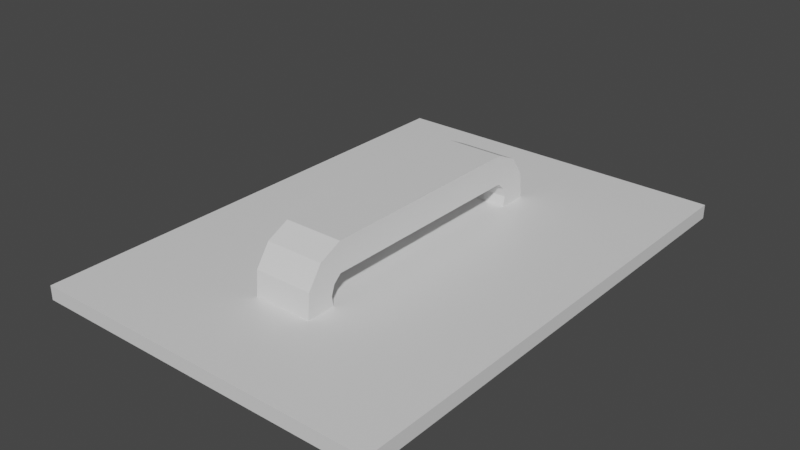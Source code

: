 # Source: tapa-base.blend  (saved by Blender 2.82.7; exported with 4.5.12 LTS)
import bpy
from mathutils import Matrix  # noqa: F401  (used for matrix-valued properties, if any)

bpy.ops.wm.read_factory_settings(use_empty=True)
scene = bpy.context.scene
scene.name = 'Scene'

# ---- collections
col_collection = bpy.data.collections.new('Collection'); scene.collection.children.link(col_collection)

# ---- materials (node trees are filled in below, after node groups)
mat_material = bpy.data.materials.new('Material')
mat_material.alpha_threshold = 0.0
mat_material.use_transparent_shadow = False
mat_material.line_color = (0.0, 0.0, 0.0, 1.0)

# ---- material node trees
mat_material.use_nodes = True; mat_material.node_tree.nodes.clear()
_N = mat_material.node_tree.nodes; _L = mat_material.node_tree.links
n0 = _N.new('ShaderNodeOutputMaterial'); n0.name = 'Material Output'; n0.location = (300, 300)
n1 = _N.new('ShaderNodeBsdfPrincipled'); n1.name = 'Principled BSDF'; n1.location = (10, 300)
n1.distribution = 'GGX'
n1.subsurface_method = 'BURLEY'
n1.inputs[2].default_value = 0.4
n1.inputs[3].default_value = 1.45
n1.inputs[27].default_value = (0.0, 0.0, 0.0, 1.0)
n1.inputs[28].default_value = 1.0
_L.new(n1.outputs[0], n0.inputs[0])
n0.is_active_output = True

# ---- world
world_world = bpy.data.worlds.new('World'); scene.world = world_world
world_world.use_nodes = True; world_world.node_tree.nodes.clear()
_N = world_world.node_tree.nodes; _L = world_world.node_tree.links
n0 = _N.new('ShaderNodeOutputWorld'); n0.name = 'World Output'; n0.location = (300, 300)
n1 = _N.new('ShaderNodeBackground'); n1.name = 'Background'; n1.location = (10, 300)
n1.inputs[0].default_value = (0.05088, 0.05088, 0.05088, 1.0)
_L.new(n1.outputs[0], n0.inputs[0])
n0.is_active_output = True
world_world.color = (0.05088, 0.05088, 0.05088)
world_world.use_sun_shadow = False
world_world.sun_shadow_jitter_overblur = 0.0

# ---- meshes
me_cube = bpy.data.meshes.new('Cube')
me_cube.from_pydata([(1.0, 1.0, 1.0), (1.0, 1.0, -1.0), (1.0, -1.0, 1.0), (1.0, -1.0, -1.0), (-1.0, 1.0, 1.0), (-1.0, 1.0, -1.0), (-1.0, -1.0, 1.0), (-1.0, -1.0, -1.0), (-1.0, 0.6029, -1.0), (-1.0, 0.4829, -1.0), (-1.0, -0.4829, -1.0), (-1.0, -0.6029, -1.0), (1.0, 0.6029, 1.0), (1.0, 0.4829, 1.0), (1.0, -0.4829, 1.0), (1.0, -0.6029, 1.0), (-1.0, -0.6029, 1.0), (-1.0, -0.4829, 1.0), (-1.0, 0.4829, 1.0), (-1.0, 0.6029, 1.0), (1.0, -0.6029, -1.0), (1.0, -0.4829, -1.0), (1.0, 0.4829, -1.0), (1.0, 0.6029, -1.0), (0.1667, 1.0, -1.0), (-0.1667, 1.0, -1.0), (0.1667, -1.0, 1.0), (-0.1667, -1.0, 1.0), (-0.1667, -1.0, -1.0), (0.1667, -1.0, -1.0), (-0.1667, 1.0, 1.0), (0.1667, 1.0, 1.0), (0.9, 0.9, -1.0), (0.9, 0.5426, -1.0), (0.9, -0.9, -1.0), (0.15, -0.9, -1.0), (-0.9, 0.9, -1.0), (-0.15, 0.9, -1.0), (-0.9, -0.9, -1.0), (-0.9, -0.5426, -1.0), (-0.1667, 0.6029, 1.0), (0.1667, 0.6029, 1.0), (-0.1667, 0.4829, 1.0), (0.1667, 0.4829, 1.0), (-0.1667, -0.4829, 1.0), (0.1667, -0.4829, 1.0), (-0.1667, -0.6029, 1.0), (0.1667, -0.6029, 1.0), (-0.1667, 0.5948, 4.55), (0.1667, 0.5948, 4.55), (-0.1667, 0.4909, 2.45), (0.1667, 0.4909, 2.45), (-0.1667, -0.4909, 2.45), (0.1667, -0.4909, 2.45), (-0.1667, -0.5948, 4.55), (0.1667, -0.5948, 4.55), (-0.1667, -0.4771, 3.846), (0.1667, -0.4771, 3.846), (-0.1667, -0.5371, 7.484), (0.1667, -0.5371, 7.484), (-0.1667, -0.446, 4.815), (0.1667, -0.446, 4.815), (-0.1667, -0.446, 9.015), (0.1667, -0.4453, 9.015), (-0.1667, 0.5371, 7.484), (0.1667, 0.5371, 7.484), (-0.1667, 0.4771, 3.846), (0.1667, 0.4771, 3.846), (-0.1667, 0.4453, 9.015), (0.1667, 0.4453, 9.015), (-0.1667, 0.4453, 4.815), (0.1667, 0.4453, 4.815), (-1.0, -0.6029, -1.0), (-1.0, -1.0, -1.0), (-0.1667, 1.0, -1.0), (-1.0, 1.0, -1.0), (0.1667, -1.0, -1.0), (1.0, -1.0, -1.0), (1.0, 0.6029, -1.0), (1.0, 1.0, -1.0), (-1.0, 0.6029, -1.0), (-1.0, 0.4829, -1.0), (-1.0, -0.4829, -1.0), (1.0, -0.6029, -1.0), (1.0, -0.4829, -1.0), (1.0, 0.4829, -1.0), (-0.15, 0.9, -2.0), (0.9, -0.9, -2.0), (0.15, -0.9, -2.0), (0.9, 0.9, -2.0), (0.1667, 1.0, -1.0), (-0.1667, -1.0, -1.0), (0.9, 0.5426, -2.0), (-0.9, 0.9, -2.0), (-0.9, 0.4346, -2.0), (-0.9, 0.5426, -2.0), (-0.9, 0.5426, -1.0), (-0.9, 0.4346, -1.0), (-0.9, -0.4346, -1.0), (0.9, -0.5426, -1.0), (0.9, -0.4346, -1.0), (0.9, 0.4346, -1.0), (0.81, 0.81, -2.0), (0.81, 0.4883, -2.0), (0.81, -0.81, -2.0), (0.135, -0.81, -2.0), (0.15, 0.9, -1.0), (-0.15, -0.9, -1.0), (-0.81, 0.81, -2.0), (-0.135, 0.81, -2.0), (-0.81, -0.81, -2.0), (-0.81, -0.4883, -2.0), (-0.9, -0.5426, -2.0), (-0.9, -0.9, -2.0), (-0.9, -0.4346, -2.0), (0.9, -0.5426, -2.0), (0.9, -0.4346, -2.0), (0.9, 0.4346, -2.0), (-0.135, 0.81, -1.0), (0.81, -0.81, -1.0), (0.135, -0.81, -1.0), (0.81, 0.81, -1.0), (0.15, 0.9, -2.0), (-0.15, -0.9, -2.0), (0.81, 0.4883, -1.0), (-0.81, 0.81, -1.0), (-0.81, 0.3911, -1.0), (-0.81, 0.4883, -1.0), (-0.81, 0.4883, -2.0), (-0.81, 0.3911, -2.0), (-0.81, -0.3911, -2.0), (0.81, -0.4883, -2.0), (0.81, -0.3911, -2.0), (0.81, 0.3911, -2.0), (0.135, 0.81, -2.0), (-0.135, -0.81, -2.0), (-0.81, -0.4883, -1.0), (-0.81, -0.81, -1.0), (-0.81, -0.3911, -1.0), (0.81, -0.4883, -1.0), (0.81, -0.3911, -1.0), (0.81, 0.3911, -1.0), (-0.135, 0.4883, -1.0), (-0.135, 0.3911, -1.0), (-0.135, -0.3911, -1.0), (-0.135, -0.4883, -1.0), (0.135, 0.81, -1.0), (-0.135, -0.81, -1.0), (0.135, 0.4883, -1.0), (0.135, 0.3911, -1.0), (0.135, -0.3911, -1.0), (0.135, -0.4883, -1.0)], [], [(46, 16, 6, 27), (28, 27, 6, 7), (8, 19, 4, 5), (9, 8, 80, 81), (20, 15, 2, 3), (24, 31, 0, 1), (1, 0, 12, 23), (23, 12, 13, 22), (22, 13, 14, 21), (21, 14, 15, 20), (23, 22, 85, 78), (8, 5, 75, 80), (29, 28, 91, 76), (22, 21, 84, 85), (7, 6, 16, 11), (11, 16, 17, 10), (10, 17, 18, 9), (9, 18, 19, 8), (30, 4, 19, 40), (40, 19, 18, 42), (42, 18, 17, 44), (44, 17, 16, 46), (14, 45, 47, 15), (40, 42, 50, 48), (13, 43, 45, 14), (43, 42, 44, 45), (12, 41, 43, 13), (47, 45, 53, 55), (0, 31, 41, 12), (31, 30, 40, 41), (1, 23, 78, 79), (28, 7, 73, 91), (21, 20, 83, 84), (20, 3, 77, 83), (5, 25, 74, 75), (3, 29, 76, 77), (25, 24, 90, 74), (11, 10, 82, 72), (5, 4, 30, 25), (25, 30, 31, 24), (7, 11, 72, 73), (24, 1, 79, 90), (3, 2, 26, 29), (29, 26, 27, 28), (15, 47, 26, 2), (47, 46, 27, 26), (52, 54, 58, 56), (49, 48, 64, 65), (44, 46, 54, 52), (46, 47, 55, 54), (45, 44, 52, 53), (42, 43, 51, 50), (43, 41, 49, 51), (41, 40, 48, 49), (59, 57, 61, 63), (54, 55, 59, 58), (55, 53, 57, 59), (53, 52, 56, 57), (61, 60, 62, 63), (57, 56, 60, 61), (56, 58, 62, 60), (58, 59, 63, 62), (66, 67, 71, 70), (48, 50, 66, 64), (50, 51, 67, 66), (51, 49, 65, 67), (71, 69, 63, 61), (67, 65, 69, 71), (65, 64, 68, 69), (64, 66, 70, 68), (69, 68, 62, 63), (68, 70, 60, 62), (70, 71, 61, 60), (79, 78, 33, 32), (85, 84, 100, 101), (74, 90, 106, 37), (77, 76, 35, 34), (84, 83, 99, 100), (90, 79, 32, 106), (75, 74, 37, 36), (83, 77, 34, 99), (73, 72, 39, 38), (72, 82, 98, 39), (82, 81, 97, 98), (81, 80, 96, 97), (76, 91, 107, 35), (80, 75, 36, 96), (78, 85, 101, 33), (10, 9, 81, 82), (39, 98, 114, 112), (34, 35, 88, 87), (98, 97, 94, 114), (32, 33, 92, 89), (96, 36, 93, 95), (35, 107, 123, 88), (97, 96, 95, 94), (33, 101, 117, 92), (107, 38, 113, 123), (38, 39, 112, 113), (101, 100, 116, 117), (37, 106, 122, 86), (36, 37, 86, 93), (100, 99, 115, 116), (106, 32, 89, 122), (91, 73, 38, 107), (92, 117, 133, 103), (123, 113, 110, 135), (89, 92, 103, 102), (117, 116, 132, 133), (86, 122, 134, 109), (87, 88, 105, 104), (116, 115, 131, 132), (94, 95, 128, 129), (122, 89, 102, 134), (93, 86, 109, 108), (115, 87, 104, 131), (95, 93, 108, 128), (113, 112, 111, 110), (112, 114, 130, 111), (114, 94, 129, 130), (99, 34, 87, 115), (104, 105, 120, 119), (133, 132, 140, 141), (109, 134, 146, 118), (102, 103, 124, 121), (132, 131, 139, 140), (110, 111, 136, 137), (134, 102, 121, 146), (128, 108, 125, 127), (131, 104, 119, 139), (108, 109, 118, 125), (129, 128, 127, 126), (111, 130, 138, 136), (130, 129, 126, 138), (105, 135, 147, 120), (103, 133, 141, 124), (88, 123, 135, 105), (151, 139, 119, 120), (146, 121, 124, 148), (148, 124, 141, 149), (149, 141, 140, 150), (150, 140, 139, 151), (138, 144, 145, 136), (144, 150, 151, 145), (126, 143, 144, 138), (143, 149, 150, 144), (127, 142, 143, 126), (142, 148, 149, 143), (125, 118, 142, 127), (118, 146, 148, 142), (136, 145, 147, 137), (145, 151, 120, 147), (135, 110, 137, 147)])
_uv = me_cube.uv_layers.new(name='UVMap')
_uv.uv.foreach_set('vector', [0.7917, 0.7, 0.875, 0.7, 0.875, 0.75, 0.7917, 0.75, 0.375, 0.9167, 0.625, 0.9167, 0.625, 1.0, 0.375, 1.0, 0.375, 0.2, 0.625, 0.2, 0.625, 0.25, 0.375, 0.25, 0.375, 0.15, 0.375, 0.2, 0.375, 0.2, 0.375, 0.15, 0.375, 0.7, 0.625, 0.7, 0.625, 0.75, 0.375, 0.75, 0.375, 0.4167, 0.625, 0.4167, 0.625, 0.5, 0.375, 0.5, 0.375, 0.5, 0.625, 0.5, 0.625, 0.55, 0.375, 0.55, 0.375, 0.55, 0.625, 0.55, 0.625, 0.6, 0.375, 0.6, 0.375, 0.6, 0.625, 0.6, 0.625, 0.65, 0.375, 0.65, 0.375, 0.65, 0.625, 0.65, 0.625, 0.7, 0.375, 0.7, 0.375, 0.55, 0.375, 0.6, 0.375, 0.6, 0.375, 0.55, 0.375, 0.2, 0.375, 0.25, 0.375, 0.25, 0.375, 0.2, 0.375, 0.8333, 0.375, 0.9167, 0.375, 0.9167, 0.375, 0.8333, 0.375, 0.6, 0.375, 0.65, 0.375, 0.65, 0.375, 0.6, 0.375, 0.0, 0.625, 0.0, 0.625, 0.05, 0.375, 0.05, 0.375, 0.05, 0.625, 0.05, 0.625, 0.1, 0.375, 0.1, 0.375, 0.1, 0.625, 0.1, 0.625, 0.15, 0.375, 0.15, 0.375, 0.15, 0.625, 0.15, 0.625, 0.2, 0.375, 0.2, 0.7917, 0.5, 0.875, 0.5, 0.875, 0.55, 0.7917, 0.55, 0.7917, 0.55, 0.875, 0.55, 0.875, 0.6, 0.7917, 0.6, 0.7917, 0.6, 0.875, 0.6, 0.875, 0.65, 0.7917, 0.65, 0.7917, 0.65, 0.875, 0.65, 0.875, 0.7, 0.7917, 0.7, 0.625, 0.65, 0.7083, 0.65, 0.7083, 0.7, 0.625, 0.7, 0.7917, 0.55, 0.7917, 0.6, 0.7917, 0.6, 0.7917, 0.55, 0.625, 0.6, 0.7083, 0.6, 0.7083, 0.65, 0.625, 0.65, 0.7083, 0.6, 0.7917, 0.6, 0.7917, 0.65, 0.7083, 0.65, 0.625, 0.55, 0.7083, 0.55, 0.7083, 0.6, 0.625, 0.6, 0.7083, 0.7, 0.7083, 0.65, 0.7083, 0.65, 0.7083, 0.7, 0.625, 0.5, 0.7083, 0.5, 0.7083, 0.55, 0.625, 0.55, 0.7083, 0.5, 0.7917, 0.5, 0.7917, 0.55, 0.7083, 0.55, 0.375, 0.5, 0.375, 0.55, 0.375, 0.55, 0.375, 0.5, 0.375, 0.9167, 0.375, 1.0, 0.375, 1.0, 0.375, 0.9167, 0.375, 0.65, 0.375, 0.7, 0.375, 0.7, 0.375, 0.65, 0.375, 0.7, 0.375, 0.75, 0.375, 0.75, 0.375, 0.7, 0.375, 0.25, 0.375, 0.3333, 0.375, 0.3333, 0.375, 0.25, 0.375, 0.75, 0.375, 0.8333, 0.375, 0.8333, 0.375, 0.75, 0.375, 0.3333, 0.375, 0.4167, 0.375, 0.4167, 0.375, 0.3333, 0.375, 0.05, 0.375, 0.1, 0.375, 0.1, 0.375, 0.05, 0.375, 0.25, 0.625, 0.25, 0.625, 0.3333, 0.375, 0.3333, 0.375, 0.3333, 0.625, 0.3333, 0.625, 0.4167, 0.375, 0.4167, 0.375, 0.0, 0.375, 0.05, 0.375, 0.05, 0.375, 0.0, 0.375, 0.4167, 0.375, 0.5, 0.375, 0.5, 0.375, 0.4167, 0.375, 0.75, 0.625, 0.75, 0.625, 0.8333, 0.375, 0.8333, 0.375, 0.8333, 0.625, 0.8333, 0.625, 0.9167, 0.375, 0.9167, 0.625, 0.7, 0.7083, 0.7, 0.7083, 0.75, 0.625, 0.75, 0.7083, 0.7, 0.7917, 0.7, 0.7917, 0.75, 0.7083, 0.75, 0.7917, 0.65, 0.7917, 0.7, 0.7917, 0.7, 0.7917, 0.65, 0.7083, 0.55, 0.7917, 0.55, 0.7917, 0.55, 0.7083, 0.55, 0.7917, 0.65, 0.7917, 0.7, 0.7917, 0.7, 0.7917, 0.65, 0.7917, 0.7, 0.7083, 0.7, 0.7083, 0.7, 0.7917, 0.7, 0.7083, 0.65, 0.7917, 0.65, 0.7917, 0.65, 0.7083, 0.65, 0.7917, 0.6, 0.7083, 0.6, 0.7083, 0.6, 0.7917, 0.6, 0.7083, 0.6, 0.7083, 0.55, 0.7083, 0.55, 0.7083, 0.6, 0.7083, 0.55, 0.7917, 0.55, 0.7917, 0.55, 0.7083, 0.55, 0.7083, 0.7, 0.7083, 0.65, 0.7083, 0.65, 0.7083, 0.7, 0.7917, 0.7, 0.7083, 0.7, 0.7083, 0.7, 0.7917, 0.7, 0.7083, 0.7, 0.7083, 0.65, 0.7083, 0.65, 0.7083, 0.7, 0.7083, 0.65, 0.7917, 0.65, 0.7917, 0.65, 0.7083, 0.65, 0.7083, 0.65, 0.7917, 0.65, 0.7917, 0.7, 0.7083, 0.7, 0.7083, 0.65, 0.7917, 0.65, 0.7917, 0.65, 0.7083, 0.65, 0.7917, 0.65, 0.7917, 0.7, 0.7917, 0.7, 0.7917, 0.65, 0.7917, 0.7, 0.7083, 0.7, 0.7083, 0.7, 0.7917, 0.7, 0.7917, 0.6, 0.7083, 0.6, 0.7083, 0.6, 0.7917, 0.6, 0.7917, 0.55, 0.7917, 0.6, 0.7917, 0.6, 0.7917, 0.55, 0.7917, 0.6, 0.7083, 0.6, 0.7083, 0.6, 0.7917, 0.6, 0.7083, 0.6, 0.7083, 0.55, 0.7083, 0.55, 0.7083, 0.6, 0.7083, 0.6, 0.7083, 0.55, 0.7083, 0.55, 0.7083, 0.6, 0.7083, 0.6, 0.7083, 0.55, 0.7083, 0.55, 0.7083, 0.6, 0.7083, 0.55, 0.7917, 0.55, 0.7917, 0.55, 0.7083, 0.55, 0.7917, 0.55, 0.7917, 0.6, 0.7917, 0.6, 0.7917, 0.55, 0.7083, 0.55, 0.7917, 0.55, 0.7917, 0.55, 0.7083, 0.55, 0.7917, 0.55, 0.7917, 0.6, 0.7917, 0.6, 0.7917, 0.55, 0.7917, 0.6, 0.7083, 0.6, 0.7083, 0.6, 0.7917, 0.6, 0.375, 0.5, 0.375, 0.55, 0.375, 0.55, 0.375, 0.5, 0.375, 0.6, 0.375, 0.65, 0.375, 0.65, 0.375, 0.6, 0.375, 0.3333, 0.375, 0.4167, 0.375, 0.4167, 0.375, 0.3333, 0.375, 0.75, 0.375, 0.8333, 0.375, 0.8333, 0.375, 0.75, 0.375, 0.65, 0.375, 0.7, 0.375, 0.7, 0.375, 0.65, 0.375, 0.4167, 0.375, 0.5, 0.375, 0.5, 0.375, 0.4167, 0.375, 0.25, 0.375, 0.3333, 0.375, 0.3333, 0.375, 0.25, 0.375, 0.7, 0.375, 0.75, 0.375, 0.75, 0.375, 0.7, 0.375, 0.0, 0.375, 0.05, 0.375, 0.05, 0.375, 0.0, 0.375, 0.05, 0.375, 0.1, 0.375, 0.1, 0.375, 0.05, 0.375, 0.1, 0.375, 0.15, 0.375, 0.15, 0.375, 0.1, 0.375, 0.15, 0.375, 0.2, 0.375, 0.2, 0.375, 0.15, 0.375, 0.8333, 0.375, 0.9167, 0.375, 0.9167, 0.375, 0.8333, 0.375, 0.2, 0.375, 0.25, 0.375, 0.25, 0.375, 0.2, 0.375, 0.55, 0.375, 0.6, 0.375, 0.6, 0.375, 0.55, 0.375, 0.1, 0.375, 0.15, 0.375, 0.15, 0.375, 0.1, 0.375, 0.05, 0.375, 0.1, 0.375, 0.1, 0.375, 0.05, 0.375, 0.75, 0.375, 0.8333, 0.375, 0.8333, 0.375, 0.75, 0.375, 0.1, 0.375, 0.15, 0.375, 0.15, 0.375, 0.1, 0.375, 0.5, 0.375, 0.55, 0.375, 0.55, 0.375, 0.5, 0.375, 0.2, 0.375, 0.25, 0.375, 0.25, 0.375, 0.2, 0.375, 0.8333, 0.375, 0.9167, 0.375, 0.9167, 0.375, 0.8333, 0.375, 0.15, 0.375, 0.2, 0.375, 0.2, 0.375, 0.15, 0.375, 0.55, 0.375, 0.6, 0.375, 0.6, 0.375, 0.55, 0.375, 0.9167, 0.375, 1.0, 0.375, 1.0, 0.375, 0.9167, 0.375, 0.0, 0.375, 0.05, 0.375, 0.05, 0.375, 0.0, 0.375, 0.6, 0.375, 0.65, 0.375, 0.65, 0.375, 0.6, 0.375, 0.3333, 0.375, 0.4167, 0.375, 0.4167, 0.375, 0.3333, 0.375, 0.25, 0.375, 0.3333, 0.375, 0.3333, 0.375, 0.25, 0.375, 0.65, 0.375, 0.7, 0.375, 0.7, 0.375, 0.65, 0.375, 0.4167, 0.375, 0.5, 0.375, 0.5, 0.375, 0.4167, 0.375, 0.9167, 0.375, 1.0, 0.375, 1.0, 0.375, 0.9167, 0.375, 0.55, 0.375, 0.6, 0.375, 0.6, 0.375, 0.55, 0.375, 0.9167, 0.375, 1.0, 0.375, 1.0, 0.375, 0.9167, 0.375, 0.5, 0.375, 0.55, 0.375, 0.55, 0.375, 0.5, 0.375, 0.6, 0.375, 0.65, 0.375, 0.65, 0.375, 0.6, 0.375, 0.3333, 0.375, 0.4167, 0.375, 0.4167, 0.375, 0.3333, 0.375, 0.75, 0.375, 0.8333, 0.375, 0.8333, 0.375, 0.75, 0.375, 0.65, 0.375, 0.7, 0.375, 0.7, 0.375, 0.65, 0.375, 0.15, 0.375, 0.2, 0.375, 0.2, 0.375, 0.15, 0.375, 0.4167, 0.375, 0.5, 0.375, 0.5, 0.375, 0.4167, 0.375, 0.25, 0.375, 0.3333, 0.375, 0.3333, 0.375, 0.25, 0.375, 0.7, 0.375, 0.75, 0.375, 0.75, 0.375, 0.7, 0.375, 0.2, 0.375, 0.25, 0.375, 0.25, 0.375, 0.2, 0.375, 0.0, 0.375, 0.05, 0.375, 0.05, 0.375, 0.0, 0.375, 0.05, 0.375, 0.1, 0.375, 0.1, 0.375, 0.05, 0.375, 0.1, 0.375, 0.15, 0.375, 0.15, 0.375, 0.1, 0.375, 0.7, 0.375, 0.75, 0.375, 0.75, 0.375, 0.7, 0.375, 0.75, 0.375, 0.8333, 0.375, 0.8333, 0.375, 0.75, 0.375, 0.6, 0.375, 0.65, 0.375, 0.65, 0.375, 0.6, 0.375, 0.3333, 0.375, 0.4167, 0.375, 0.4167, 0.375, 0.3333, 0.375, 0.5, 0.375, 0.55, 0.375, 0.55, 0.375, 0.5, 0.375, 0.65, 0.375, 0.7, 0.375, 0.7, 0.375, 0.65, 0.375, 0.0, 0.375, 0.05, 0.375, 0.05, 0.375, 0.0, 0.375, 0.4167, 0.375, 0.5, 0.375, 0.5, 0.375, 0.4167, 0.375, 0.2, 0.375, 0.25, 0.375, 0.25, 0.375, 0.2, 0.375, 0.7, 0.375, 0.75, 0.375, 0.75, 0.375, 0.7, 0.375, 0.25, 0.375, 0.3333, 0.375, 0.3333, 0.375, 0.25, 0.375, 0.15, 0.375, 0.2, 0.375, 0.2, 0.375, 0.15, 0.375, 0.05, 0.375, 0.1, 0.375, 0.1, 0.375, 0.05, 0.375, 0.1, 0.375, 0.15, 0.375, 0.15, 0.375, 0.1, 0.375, 0.8333, 0.375, 0.9167, 0.375, 0.9167, 0.375, 0.8333, 0.375, 0.55, 0.375, 0.6, 0.375, 0.6, 0.375, 0.55, 0.375, 0.8333, 0.375, 0.9167, 0.375, 0.9167, 0.375, 0.8333, 0.2917, 0.7, 0.375, 0.7, 0.375, 0.75, 0.2917, 0.75, 0.2917, 0.5, 0.375, 0.5, 0.375, 0.55, 0.2917, 0.55, 0.2917, 0.55, 0.375, 0.55, 0.375, 0.6, 0.2917, 0.6, 0.2917, 0.6, 0.375, 0.6, 0.375, 0.65, 0.2917, 0.65, 0.2917, 0.65, 0.375, 0.65, 0.375, 0.7, 0.2917, 0.7, 0.125, 0.65, 0.2083, 0.65, 0.2083, 0.7, 0.125, 0.7, 0.2083, 0.65, 0.2917, 0.65, 0.2917, 0.7, 0.2083, 0.7, 0.125, 0.6, 0.2083, 0.6, 0.2083, 0.65, 0.125, 0.65, 0.2083, 0.6, 0.2917, 0.6, 0.2917, 0.65, 0.2083, 0.65, 0.125, 0.55, 0.2083, 0.55, 0.2083, 0.6, 0.125, 0.6, 0.2083, 0.55, 0.2917, 0.55, 0.2917, 0.6, 0.2083, 0.6, 0.125, 0.5, 0.2083, 0.5, 0.2083, 0.55, 0.125, 0.55, 0.2083, 0.5, 0.2917, 0.5, 0.2917, 0.55, 0.2083, 0.55, 0.125, 0.7, 0.2083, 0.7, 0.2083, 0.75, 0.125, 0.75, 0.2083, 0.7, 0.2917, 0.7, 0.2917, 0.75, 0.2083, 0.75, 0.375, 0.9167, 0.375, 1.0, 0.375, 1.0, 0.375, 0.9167])
me_cube.materials.append(mat_material)
me_cube.use_remesh_preserve_volume = False
me_cube.use_remesh_preserve_attributes = False
me_cube.use_mirror_vertex_groups = False
me_cube.update()

# ---- objects
ob_cube = bpy.data.objects.new('Cube', me_cube)

# ---- transforms, parenting, visibility, modifiers, constraints
ob_cube.location = (0.0, 0.0, 0.0)
ob_cube.scale = (0.5, 0.7, 0.02)
ob_cube.lock_rotations_4d = False
ob_cube.empty_display_type = 'ARROWS'
ob_cube.lineart.crease_threshold = 0.0

# ---- collection membership
col_collection.objects.link(ob_cube)

# ---- scene / render settings (as saved in the file)
scene.frame_start = 1; scene.frame_end = 250; scene.frame_set(1)
scene.render.engine = 'BLENDER_EEVEE_NEXT'
scene.cycles.use_denoising = False
scene.cycles.samples = 128
scene.cycles.sampling_pattern = 'TABULATED_SOBOL'
scene.cycles.use_adaptive_sampling = False
scene.cycles.use_light_tree = False
scene.view_settings.view_transform = 'Filmic'
bpy.context.view_layer.update()

# ---- added for rendering (the .blend has no active camera and no usable light): camera, sun
cam_auto = bpy.data.cameras.new('AutoCamera')
cam_auto.lens = 50.0
cam_auto.sensor_width = 36.0
cam_auto.clip_end = 1000.0
ob_auto_camera = bpy.data.objects.new('AutoCamera', cam_auto)
scene.collection.objects.link(ob_auto_camera)
ob_auto_camera.location = (1.60481, -1.92578, 1.354)
ob_auto_camera.rotation_euler = (1.09748, -7.21219e-08, 0.694738)
scene.camera = ob_auto_camera
light_auto_sun = bpy.data.lights.new('AutoSun', 'SUN')
light_auto_sun.energy = 3.0
light_auto_sun.angle = 0.0523599
ob_auto_sun = bpy.data.objects.new('AutoSun', light_auto_sun)
scene.collection.objects.link(ob_auto_sun)
ob_auto_sun.rotation_euler = (0.872665, 0.174533, 0.523599)
bpy.context.view_layer.update()
